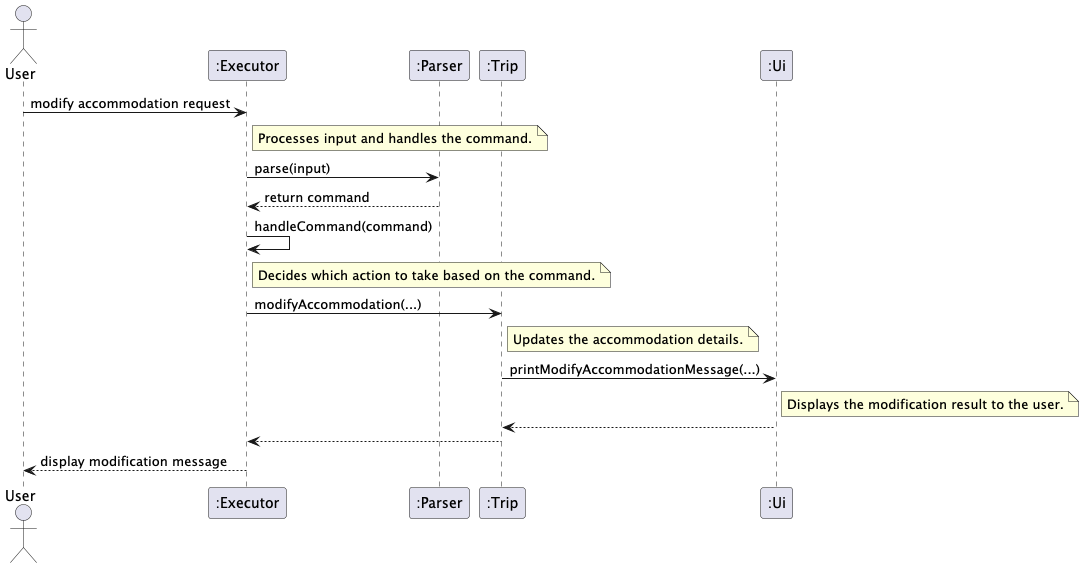

The diagram above was rendered by PlantUML. Its source (embedded in the PNG):
@startuml
actor User
participant ":Executor" as Executor
participant ":Parser" as Parser
participant ":Trip" as Trip
participant ":Ui" as Ui

User -> Executor: modify accommodation request
note right of Executor: Processes input and handles the command.

Executor -> Parser: parse(input)
Parser --> Executor: return command

Executor -> Executor: handleCommand(command)
note right of Executor: Decides which action to take based on the command.

Executor -> Trip: modifyAccommodation(...)
note right of Trip: Updates the accommodation details.

Trip -> Ui: printModifyAccommodationMessage(...)
note right of Ui: Displays the modification result to the user.

Ui --> Trip:

Trip --> Executor:

Executor --> User: display modification message

@enduml